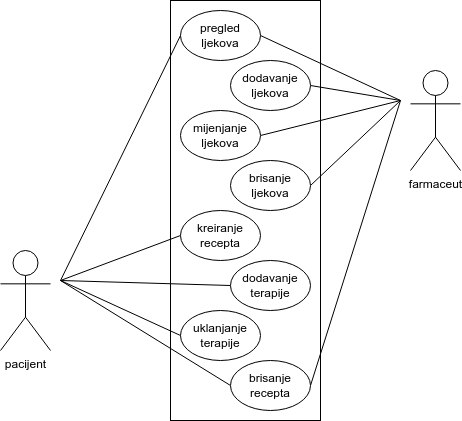

The diagram above was exported from draw.io. Its source (the exported page's mxGraphModel, read from the mxfile embedded in the PNG):
<mxGraphModel dx="1114" dy="562" grid="1" gridSize="10" guides="1" tooltips="1" connect="1" arrows="1" fold="1" page="1" pageScale="1" pageWidth="850" pageHeight="1100" background="#FFFFFF" math="0" shadow="0">
  <root>
    <mxCell id="0" />
    <mxCell id="1" parent="0" />
    <mxCell id="a7gUCN1sk7i9UgumzrhE-10" value="" style="rounded=0;whiteSpace=wrap;html=1;" vertex="1" parent="1">
      <mxGeometry x="310" y="30" width="150" height="420" as="geometry" />
    </mxCell>
    <mxCell id="a7gUCN1sk7i9UgumzrhE-12" style="rounded=0;orthogonalLoop=1;jettySize=auto;html=1;exitX=0;exitY=0.5;exitDx=0;exitDy=0;endArrow=none;endFill=0;" edge="1" parent="1" source="a7gUCN1sk7i9UgumzrhE-1">
      <mxGeometry relative="1" as="geometry">
        <mxPoint x="200" y="310" as="targetPoint" />
      </mxGeometry>
    </mxCell>
    <mxCell id="a7gUCN1sk7i9UgumzrhE-22" style="edgeStyle=none;rounded=0;orthogonalLoop=1;jettySize=auto;html=1;exitX=1;exitY=0.5;exitDx=0;exitDy=0;strokeColor=default;align=center;verticalAlign=middle;fontFamily=Helvetica;fontSize=11;fontColor=default;labelBackgroundColor=default;endArrow=none;endFill=0;" edge="1" parent="1" source="a7gUCN1sk7i9UgumzrhE-1">
      <mxGeometry relative="1" as="geometry">
        <mxPoint x="540" y="130" as="targetPoint" />
      </mxGeometry>
    </mxCell>
    <mxCell id="a7gUCN1sk7i9UgumzrhE-1" value="pregled ljekova" style="ellipse;whiteSpace=wrap;html=1;" vertex="1" parent="1">
      <mxGeometry x="320" y="40" width="80" height="50" as="geometry" />
    </mxCell>
    <mxCell id="a7gUCN1sk7i9UgumzrhE-21" style="edgeStyle=none;rounded=0;orthogonalLoop=1;jettySize=auto;html=1;exitX=1;exitY=0.5;exitDx=0;exitDy=0;strokeColor=default;align=center;verticalAlign=middle;fontFamily=Helvetica;fontSize=11;fontColor=default;labelBackgroundColor=default;endArrow=none;endFill=0;" edge="1" parent="1" source="a7gUCN1sk7i9UgumzrhE-3">
      <mxGeometry relative="1" as="geometry">
        <mxPoint x="540" y="130" as="targetPoint" />
      </mxGeometry>
    </mxCell>
    <mxCell id="a7gUCN1sk7i9UgumzrhE-3" value="dodavanje ljekova" style="ellipse;whiteSpace=wrap;html=1;" vertex="1" parent="1">
      <mxGeometry x="370" y="90" width="80" height="50" as="geometry" />
    </mxCell>
    <mxCell id="a7gUCN1sk7i9UgumzrhE-20" style="edgeStyle=none;rounded=0;orthogonalLoop=1;jettySize=auto;html=1;exitX=1;exitY=0.5;exitDx=0;exitDy=0;strokeColor=default;align=center;verticalAlign=middle;fontFamily=Helvetica;fontSize=11;fontColor=default;labelBackgroundColor=default;endArrow=none;endFill=0;" edge="1" parent="1" source="a7gUCN1sk7i9UgumzrhE-4">
      <mxGeometry relative="1" as="geometry">
        <mxPoint x="540" y="130" as="targetPoint" />
      </mxGeometry>
    </mxCell>
    <mxCell id="a7gUCN1sk7i9UgumzrhE-4" value="mijenjanje ljekova" style="ellipse;whiteSpace=wrap;html=1;" vertex="1" parent="1">
      <mxGeometry x="320" y="140" width="80" height="50" as="geometry" />
    </mxCell>
    <mxCell id="a7gUCN1sk7i9UgumzrhE-19" style="edgeStyle=none;rounded=0;orthogonalLoop=1;jettySize=auto;html=1;exitX=1;exitY=0.5;exitDx=0;exitDy=0;strokeColor=default;align=center;verticalAlign=middle;fontFamily=Helvetica;fontSize=11;fontColor=default;labelBackgroundColor=default;endArrow=none;endFill=0;" edge="1" parent="1" source="a7gUCN1sk7i9UgumzrhE-5">
      <mxGeometry relative="1" as="geometry">
        <mxPoint x="540" y="130" as="targetPoint" />
      </mxGeometry>
    </mxCell>
    <mxCell id="a7gUCN1sk7i9UgumzrhE-5" value="brisanje ljekova" style="ellipse;whiteSpace=wrap;html=1;" vertex="1" parent="1">
      <mxGeometry x="370" y="190" width="80" height="50" as="geometry" />
    </mxCell>
    <mxCell id="a7gUCN1sk7i9UgumzrhE-14" style="edgeStyle=none;rounded=0;orthogonalLoop=1;jettySize=auto;html=1;exitX=0;exitY=0.5;exitDx=0;exitDy=0;strokeColor=default;align=center;verticalAlign=middle;fontFamily=Helvetica;fontSize=11;fontColor=default;labelBackgroundColor=default;endArrow=none;endFill=0;" edge="1" parent="1" source="a7gUCN1sk7i9UgumzrhE-6">
      <mxGeometry relative="1" as="geometry">
        <mxPoint x="200" y="310" as="targetPoint" />
      </mxGeometry>
    </mxCell>
    <mxCell id="a7gUCN1sk7i9UgumzrhE-6" value="kreiranje recepta" style="ellipse;whiteSpace=wrap;html=1;" vertex="1" parent="1">
      <mxGeometry x="320" y="240" width="80" height="50" as="geometry" />
    </mxCell>
    <mxCell id="a7gUCN1sk7i9UgumzrhE-15" style="edgeStyle=none;rounded=0;orthogonalLoop=1;jettySize=auto;html=1;exitX=0;exitY=0.5;exitDx=0;exitDy=0;strokeColor=default;align=center;verticalAlign=middle;fontFamily=Helvetica;fontSize=11;fontColor=default;labelBackgroundColor=default;endArrow=none;endFill=0;" edge="1" parent="1" source="a7gUCN1sk7i9UgumzrhE-7">
      <mxGeometry relative="1" as="geometry">
        <mxPoint x="200" y="310" as="targetPoint" />
      </mxGeometry>
    </mxCell>
    <mxCell id="a7gUCN1sk7i9UgumzrhE-7" value="dodavanje terapije" style="ellipse;whiteSpace=wrap;html=1;" vertex="1" parent="1">
      <mxGeometry x="370" y="290" width="80" height="50" as="geometry" />
    </mxCell>
    <mxCell id="a7gUCN1sk7i9UgumzrhE-16" style="edgeStyle=none;rounded=0;orthogonalLoop=1;jettySize=auto;html=1;exitX=0;exitY=0.5;exitDx=0;exitDy=0;strokeColor=default;align=center;verticalAlign=middle;fontFamily=Helvetica;fontSize=11;fontColor=default;labelBackgroundColor=default;endArrow=none;endFill=0;" edge="1" parent="1" source="a7gUCN1sk7i9UgumzrhE-8">
      <mxGeometry relative="1" as="geometry">
        <mxPoint x="200" y="310" as="targetPoint" />
      </mxGeometry>
    </mxCell>
    <mxCell id="a7gUCN1sk7i9UgumzrhE-8" value="uklanjanje terapije" style="ellipse;whiteSpace=wrap;html=1;" vertex="1" parent="1">
      <mxGeometry x="320" y="340" width="80" height="50" as="geometry" />
    </mxCell>
    <mxCell id="a7gUCN1sk7i9UgumzrhE-17" style="edgeStyle=none;rounded=0;orthogonalLoop=1;jettySize=auto;html=1;exitX=0;exitY=0.5;exitDx=0;exitDy=0;strokeColor=default;align=center;verticalAlign=middle;fontFamily=Helvetica;fontSize=11;fontColor=default;labelBackgroundColor=default;endArrow=none;endFill=0;" edge="1" parent="1" source="a7gUCN1sk7i9UgumzrhE-9">
      <mxGeometry relative="1" as="geometry">
        <mxPoint x="200" y="310" as="targetPoint" />
      </mxGeometry>
    </mxCell>
    <mxCell id="a7gUCN1sk7i9UgumzrhE-18" style="edgeStyle=none;rounded=0;orthogonalLoop=1;jettySize=auto;html=1;exitX=1;exitY=0.5;exitDx=0;exitDy=0;strokeColor=default;align=center;verticalAlign=middle;fontFamily=Helvetica;fontSize=11;fontColor=default;labelBackgroundColor=default;endArrow=none;endFill=0;" edge="1" parent="1" source="a7gUCN1sk7i9UgumzrhE-9">
      <mxGeometry relative="1" as="geometry">
        <mxPoint x="540" y="130" as="targetPoint" />
      </mxGeometry>
    </mxCell>
    <mxCell id="a7gUCN1sk7i9UgumzrhE-9" value="brisanje recepta" style="ellipse;whiteSpace=wrap;html=1;" vertex="1" parent="1">
      <mxGeometry x="370" y="390" width="80" height="50" as="geometry" />
    </mxCell>
    <mxCell id="a7gUCN1sk7i9UgumzrhE-11" value="pacijent" style="shape=umlActor;verticalLabelPosition=bottom;verticalAlign=top;html=1;outlineConnect=0;" vertex="1" parent="1">
      <mxGeometry x="140" y="280" width="50" height="100" as="geometry" />
    </mxCell>
    <mxCell id="a7gUCN1sk7i9UgumzrhE-24" value="farmaceut" style="shape=umlActor;verticalLabelPosition=bottom;verticalAlign=top;html=1;outlineConnect=0;" vertex="1" parent="1">
      <mxGeometry x="550" y="100" width="50" height="100" as="geometry" />
    </mxCell>
  </root>
</mxGraphModel>